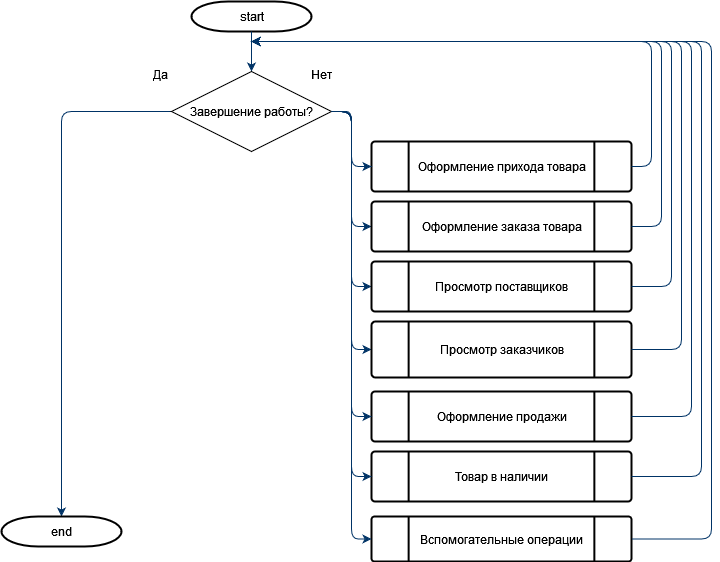

The diagram above was exported from draw.io. Its source (the exported page's mxGraphModel, read from the mxfile embedded in the PNG):
<mxGraphModel dx="779" dy="715" grid="1" gridSize="10" guides="1" tooltips="1" connect="1" arrows="1" fold="1" page="1" pageScale="1" pageWidth="1169" pageHeight="827" background="none" math="0" shadow="0">
  <root>
    <mxCell id="0" />
    <mxCell id="1" parent="0" />
    <mxCell id="2" value="start" style="shape=mxgraph.flowchart.terminator;strokeWidth=2;gradientColor=none;gradientDirection=north;fontStyle=0;html=1;" parent="1" vertex="1">
      <mxGeometry x="260" y="60" width="120" height="30" as="geometry" />
    </mxCell>
    <mxCell id="7" style="fontStyle=1;strokeColor=#003366;strokeWidth=1;html=1;" parent="1" source="2" edge="1">
      <mxGeometry relative="1" as="geometry">
        <mxPoint x="320" y="130" as="targetPoint" />
      </mxGeometry>
    </mxCell>
    <mxCell id="11" value="Да" style="text;fontStyle=0;html=1;strokeColor=none;gradientColor=none;fillColor=none;strokeWidth=2;" parent="1" vertex="1">
      <mxGeometry x="220" y="120" width="40" height="26" as="geometry" />
    </mxCell>
    <mxCell id="12" value="" style="edgeStyle=elbowEdgeStyle;elbow=horizontal;fontColor=#001933;fontStyle=1;strokeColor=#003366;strokeWidth=1;html=1;entryX=0;entryY=0.5;entryDx=0;entryDy=0;entryPerimeter=0;" parent="1" target="fPWqJdFwDeFb3AUVVMSi-60" edge="1">
      <mxGeometry width="100" height="100" as="geometry">
        <mxPoint x="410" y="170" as="sourcePoint" />
        <mxPoint x="680" y="146" as="targetPoint" />
        <Array as="points">
          <mxPoint x="420" y="300" />
        </Array>
      </mxGeometry>
    </mxCell>
    <mxCell id="14" value="Нет" style="text;fontStyle=0;html=1;strokeColor=none;gradientColor=none;fillColor=none;strokeWidth=2;align=center;" parent="1" vertex="1">
      <mxGeometry x="370" y="120" width="40" height="26" as="geometry" />
    </mxCell>
    <mxCell id="16" value="" style="edgeStyle=elbowEdgeStyle;elbow=horizontal;fontStyle=1;strokeColor=#003366;strokeWidth=1;html=1;entryX=0;entryY=0.5;entryDx=0;entryDy=0;entryPerimeter=0;" parent="1" target="39" edge="1">
      <mxGeometry width="100" height="100" as="geometry">
        <mxPoint x="400" y="170" as="sourcePoint" />
        <mxPoint x="612.8" y="90" as="targetPoint" />
        <Array as="points">
          <mxPoint x="420" y="270" />
        </Array>
      </mxGeometry>
    </mxCell>
    <mxCell id="17" value="" style="edgeStyle=elbowEdgeStyle;elbow=horizontal;fontStyle=1;strokeColor=#003366;strokeWidth=1;html=1;exitX=1;exitY=0.5;exitDx=0;exitDy=0;" parent="1" source="fPWqJdFwDeFb3AUVVMSi-57" target="fPWqJdFwDeFb3AUVVMSi-59" edge="1">
      <mxGeometry width="100" height="100" as="geometry">
        <mxPoint x="659" y="70" as="sourcePoint" />
        <mxPoint x="659" y="120" as="targetPoint" />
        <Array as="points">
          <mxPoint x="420" y="260" />
        </Array>
      </mxGeometry>
    </mxCell>
    <mxCell id="18" value="Оформление прихода товара" style="shape=mxgraph.flowchart.predefined_process;strokeWidth=2;gradientColor=none;gradientDirection=north;fontStyle=0;html=1;" parent="1" vertex="1">
      <mxGeometry x="440" y="200" width="260" height="50" as="geometry" />
    </mxCell>
    <mxCell id="21" value="" style="edgeStyle=elbowEdgeStyle;elbow=horizontal;fontStyle=1;strokeColor=#003366;strokeWidth=1;html=1;exitX=1;exitY=0.5;exitDx=0;exitDy=0;exitPerimeter=0;" parent="1" source="18" edge="1">
      <mxGeometry width="100" height="100" as="geometry">
        <mxPoint x="790" y="210" as="sourcePoint" />
        <mxPoint x="320" y="100" as="targetPoint" />
        <Array as="points">
          <mxPoint x="720" y="190" />
        </Array>
      </mxGeometry>
    </mxCell>
    <mxCell id="26" value="" style="edgeStyle=elbowEdgeStyle;elbow=horizontal;entryX=0.5;entryY=0;entryPerimeter=0;fontStyle=1;strokeColor=#003366;strokeWidth=1;html=1;exitX=0;exitY=0.5;exitDx=0;exitDy=0;entryDx=0;entryDy=0;" parent="1" source="fPWqJdFwDeFb3AUVVMSi-57" target="40" edge="1">
      <mxGeometry width="100" height="100" as="geometry">
        <mxPoint x="160" y="130" as="sourcePoint" />
        <mxPoint x="240" y="595" as="targetPoint" />
        <Array as="points">
          <mxPoint x="130" y="360" />
        </Array>
      </mxGeometry>
    </mxCell>
    <mxCell id="39" value="Оформление заказа товара" style="shape=mxgraph.flowchart.predefined_process;strokeWidth=2;gradientColor=none;gradientDirection=north;fontStyle=0;html=1;" parent="1" vertex="1">
      <mxGeometry x="440" y="260" width="260" height="50" as="geometry" />
    </mxCell>
    <mxCell id="40" value="end" style="shape=mxgraph.flowchart.terminator;strokeWidth=2;gradientColor=none;gradientDirection=north;fontStyle=0;html=1;" parent="1" vertex="1">
      <mxGeometry x="70" y="575" width="120" height="30" as="geometry" />
    </mxCell>
    <mxCell id="52" value="" style="edgeStyle=elbowEdgeStyle;elbow=horizontal;exitX=1;exitY=0.5;fontStyle=1;strokeColor=#003366;strokeWidth=1;html=1;exitDx=0;exitDy=0;" parent="1" source="fPWqJdFwDeFb3AUVVMSi-57" target="18" edge="1">
      <mxGeometry width="100" height="100" as="geometry">
        <mxPoint x="545" y="307.28999999999996" as="sourcePoint" />
        <mxPoint x="545" y="240" as="targetPoint" />
        <Array as="points">
          <mxPoint x="420" y="190" />
        </Array>
      </mxGeometry>
    </mxCell>
    <mxCell id="fPWqJdFwDeFb3AUVVMSi-57" value="Завершение работы?" style="rhombus;whiteSpace=wrap;html=1;" vertex="1" parent="1">
      <mxGeometry x="240" y="130" width="160" height="80" as="geometry" />
    </mxCell>
    <mxCell id="fPWqJdFwDeFb3AUVVMSi-58" value="Оформление продажи" style="shape=mxgraph.flowchart.predefined_process;strokeWidth=2;gradientColor=none;gradientDirection=north;fontStyle=0;html=1;" vertex="1" parent="1">
      <mxGeometry x="440" y="450" width="260" height="50" as="geometry" />
    </mxCell>
    <mxCell id="fPWqJdFwDeFb3AUVVMSi-59" value="Просмотр поставщиков" style="shape=mxgraph.flowchart.predefined_process;strokeWidth=2;gradientColor=none;gradientDirection=north;fontStyle=0;html=1;" vertex="1" parent="1">
      <mxGeometry x="440" y="320" width="260" height="50" as="geometry" />
    </mxCell>
    <mxCell id="fPWqJdFwDeFb3AUVVMSi-60" value="Просмотр заказчиков" style="shape=mxgraph.flowchart.predefined_process;strokeWidth=2;gradientColor=none;gradientDirection=north;fontStyle=0;html=1;" vertex="1" parent="1">
      <mxGeometry x="440" y="380" width="260" height="56" as="geometry" />
    </mxCell>
    <mxCell id="fPWqJdFwDeFb3AUVVMSi-61" value="Товар в наличии" style="shape=mxgraph.flowchart.predefined_process;strokeWidth=2;gradientColor=none;gradientDirection=north;fontStyle=0;html=1;" vertex="1" parent="1">
      <mxGeometry x="440" y="510" width="260" height="50" as="geometry" />
    </mxCell>
    <mxCell id="fPWqJdFwDeFb3AUVVMSi-62" value="Вспомогательные операции" style="shape=mxgraph.flowchart.predefined_process;strokeWidth=2;gradientColor=none;gradientDirection=north;fontStyle=0;html=1;" vertex="1" parent="1">
      <mxGeometry x="440" y="575" width="260" height="45" as="geometry" />
    </mxCell>
    <mxCell id="fPWqJdFwDeFb3AUVVMSi-63" value="" style="edgeStyle=elbowEdgeStyle;elbow=horizontal;fontColor=#001933;fontStyle=1;strokeColor=#003366;strokeWidth=1;html=1;entryX=0;entryY=0.5;entryDx=0;entryDy=0;entryPerimeter=0;exitX=1;exitY=0.5;exitDx=0;exitDy=0;" edge="1" parent="1" source="fPWqJdFwDeFb3AUVVMSi-57" target="fPWqJdFwDeFb3AUVVMSi-58">
      <mxGeometry width="100" height="100" as="geometry">
        <mxPoint x="420" y="180" as="sourcePoint" />
        <mxPoint x="490" y="418" as="targetPoint" />
        <Array as="points">
          <mxPoint x="420" y="330" />
        </Array>
      </mxGeometry>
    </mxCell>
    <mxCell id="fPWqJdFwDeFb3AUVVMSi-64" value="" style="edgeStyle=elbowEdgeStyle;elbow=horizontal;fontColor=#001933;fontStyle=1;strokeColor=#003366;strokeWidth=1;html=1;entryX=0;entryY=0.5;entryDx=0;entryDy=0;entryPerimeter=0;exitX=1;exitY=0.5;exitDx=0;exitDy=0;" edge="1" parent="1" source="fPWqJdFwDeFb3AUVVMSi-57" target="fPWqJdFwDeFb3AUVVMSi-61">
      <mxGeometry width="100" height="100" as="geometry">
        <mxPoint x="410" y="180" as="sourcePoint" />
        <mxPoint x="490" y="485" as="targetPoint" />
        <Array as="points">
          <mxPoint x="420" y="360" />
        </Array>
      </mxGeometry>
    </mxCell>
    <mxCell id="fPWqJdFwDeFb3AUVVMSi-65" value="" style="edgeStyle=elbowEdgeStyle;elbow=horizontal;fontColor=#001933;fontStyle=1;strokeColor=#003366;strokeWidth=1;html=1;entryX=0;entryY=0.5;entryDx=0;entryDy=0;entryPerimeter=0;exitX=1;exitY=0.5;exitDx=0;exitDy=0;" edge="1" parent="1" source="fPWqJdFwDeFb3AUVVMSi-57" target="fPWqJdFwDeFb3AUVVMSi-62">
      <mxGeometry width="100" height="100" as="geometry">
        <mxPoint x="410" y="180" as="sourcePoint" />
        <mxPoint x="490" y="545" as="targetPoint" />
        <Array as="points">
          <mxPoint x="420" y="380" />
        </Array>
      </mxGeometry>
    </mxCell>
    <mxCell id="fPWqJdFwDeFb3AUVVMSi-66" value="" style="edgeStyle=elbowEdgeStyle;elbow=horizontal;fontStyle=1;strokeColor=#003366;strokeWidth=1;html=1;exitX=1;exitY=0.5;exitDx=0;exitDy=0;exitPerimeter=0;" edge="1" parent="1" source="39">
      <mxGeometry width="100" height="100" as="geometry">
        <mxPoint x="680" y="235" as="sourcePoint" />
        <mxPoint x="320" y="100" as="targetPoint" />
        <Array as="points">
          <mxPoint x="730" y="200" />
        </Array>
      </mxGeometry>
    </mxCell>
    <mxCell id="fPWqJdFwDeFb3AUVVMSi-67" value="" style="edgeStyle=elbowEdgeStyle;elbow=horizontal;fontStyle=1;strokeColor=#003366;strokeWidth=1;html=1;exitX=1;exitY=0.5;exitDx=0;exitDy=0;exitPerimeter=0;" edge="1" parent="1" source="fPWqJdFwDeFb3AUVVMSi-59">
      <mxGeometry width="100" height="100" as="geometry">
        <mxPoint x="680" y="295" as="sourcePoint" />
        <mxPoint x="320" y="100" as="targetPoint" />
        <Array as="points">
          <mxPoint x="740" y="210" />
        </Array>
      </mxGeometry>
    </mxCell>
    <mxCell id="fPWqJdFwDeFb3AUVVMSi-68" value="" style="edgeStyle=elbowEdgeStyle;elbow=horizontal;fontStyle=1;strokeColor=#003366;strokeWidth=1;html=1;exitX=1;exitY=0.5;exitDx=0;exitDy=0;exitPerimeter=0;" edge="1" parent="1" source="fPWqJdFwDeFb3AUVVMSi-60">
      <mxGeometry width="100" height="100" as="geometry">
        <mxPoint x="680" y="355" as="sourcePoint" />
        <mxPoint x="320" y="100" as="targetPoint" />
        <Array as="points">
          <mxPoint x="750" y="220" />
        </Array>
      </mxGeometry>
    </mxCell>
    <mxCell id="fPWqJdFwDeFb3AUVVMSi-69" value="" style="edgeStyle=elbowEdgeStyle;elbow=horizontal;fontStyle=1;strokeColor=#003366;strokeWidth=1;html=1;exitX=1;exitY=0.5;exitDx=0;exitDy=0;exitPerimeter=0;" edge="1" parent="1" source="fPWqJdFwDeFb3AUVVMSi-58">
      <mxGeometry width="100" height="100" as="geometry">
        <mxPoint x="680" y="418" as="sourcePoint" />
        <mxPoint x="320" y="100" as="targetPoint" />
        <Array as="points">
          <mxPoint x="760" y="230" />
        </Array>
      </mxGeometry>
    </mxCell>
    <mxCell id="fPWqJdFwDeFb3AUVVMSi-70" value="" style="edgeStyle=elbowEdgeStyle;elbow=horizontal;fontStyle=1;strokeColor=#003366;strokeWidth=1;html=1;exitX=1;exitY=0.5;exitDx=0;exitDy=0;exitPerimeter=0;" edge="1" parent="1" source="fPWqJdFwDeFb3AUVVMSi-61">
      <mxGeometry width="100" height="100" as="geometry">
        <mxPoint x="680" y="485" as="sourcePoint" />
        <mxPoint x="320" y="100" as="targetPoint" />
        <Array as="points">
          <mxPoint x="770" y="240" />
        </Array>
      </mxGeometry>
    </mxCell>
    <mxCell id="fPWqJdFwDeFb3AUVVMSi-71" value="" style="edgeStyle=elbowEdgeStyle;elbow=horizontal;fontStyle=1;strokeColor=#003366;strokeWidth=1;html=1;exitX=1;exitY=0.5;exitDx=0;exitDy=0;exitPerimeter=0;" edge="1" parent="1" source="fPWqJdFwDeFb3AUVVMSi-62">
      <mxGeometry width="100" height="100" as="geometry">
        <mxPoint x="680" y="545" as="sourcePoint" />
        <mxPoint x="320" y="100" as="targetPoint" />
        <Array as="points">
          <mxPoint x="780" y="250" />
        </Array>
      </mxGeometry>
    </mxCell>
  </root>
</mxGraphModel>